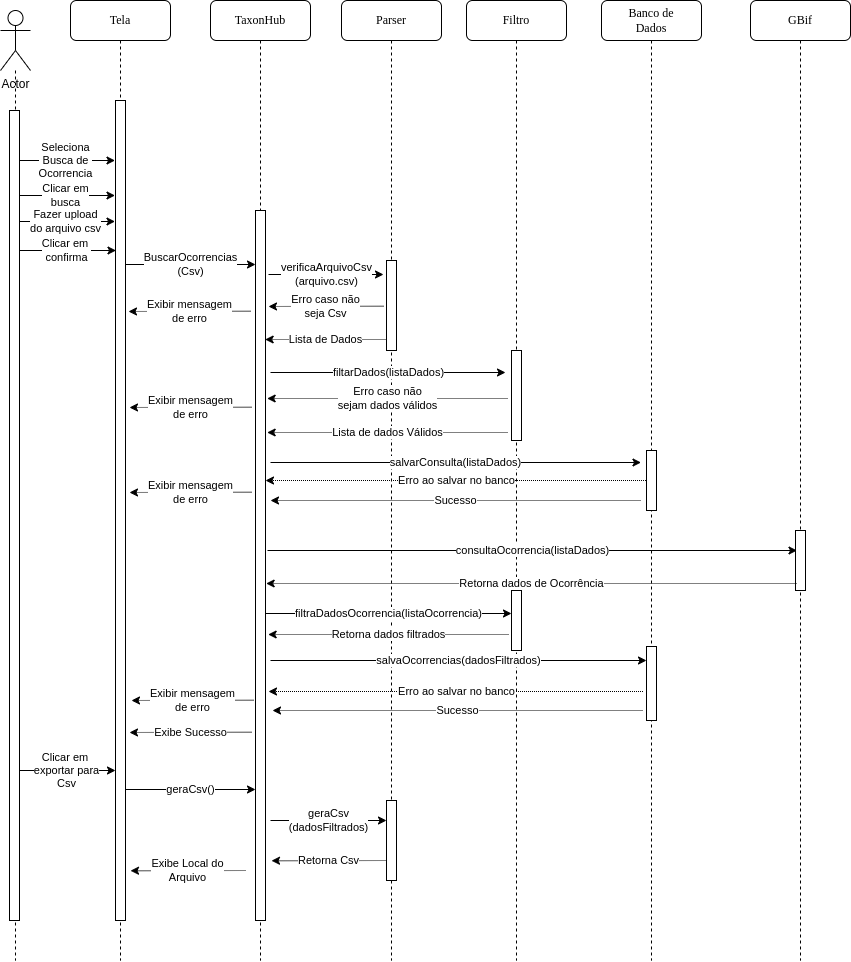

The diagram above was exported from draw.io. Its source (the exported page's mxGraphModel, read from the mxfile embedded in the PNG):
<mxGraphModel dx="1102" dy="526" grid="1" gridSize="10" guides="1" tooltips="1" connect="1" arrows="1" fold="1" page="1" pageScale="1" pageWidth="1100" pageHeight="850" background="none" math="0" shadow="0">
  <root>
    <mxCell id="0" />
    <mxCell id="1" parent="0" />
    <mxCell id="7baba1c4bc27f4b0-2" value="Parser" style="shape=umlLifeline;perimeter=lifelinePerimeter;whiteSpace=wrap;html=1;container=1;collapsible=0;recursiveResize=0;outlineConnect=0;rounded=1;shadow=0;comic=0;labelBackgroundColor=none;strokeWidth=1;fontFamily=Verdana;fontSize=12;align=center;" parent="1" vertex="1">
      <mxGeometry x="371" y="80" width="100" height="960" as="geometry" />
    </mxCell>
    <mxCell id="7baba1c4bc27f4b0-10" value="" style="html=1;points=[];perimeter=orthogonalPerimeter;rounded=0;shadow=0;comic=0;labelBackgroundColor=none;strokeWidth=1;fontFamily=Verdana;fontSize=12;align=center;" parent="7baba1c4bc27f4b0-2" vertex="1">
      <mxGeometry x="45" y="260" width="10" height="90" as="geometry" />
    </mxCell>
    <mxCell id="GgHUJ3pyRnCoHnzraB2m-40" value="" style="html=1;points=[];perimeter=orthogonalPerimeter;rounded=0;shadow=0;comic=0;labelBackgroundColor=none;strokeWidth=1;fontFamily=Verdana;fontSize=12;align=center;" parent="7baba1c4bc27f4b0-2" vertex="1">
      <mxGeometry x="45" y="800" width="10" height="80" as="geometry" />
    </mxCell>
    <mxCell id="GgHUJ3pyRnCoHnzraB2m-41" value="geraCsv&lt;br&gt;(dadosFiltrados)" style="endArrow=classic;html=1;rounded=0;" parent="7baba1c4bc27f4b0-2" edge="1">
      <mxGeometry width="50" height="50" relative="1" as="geometry">
        <mxPoint x="-71" y="820" as="sourcePoint" />
        <mxPoint x="45" y="820" as="targetPoint" />
      </mxGeometry>
    </mxCell>
    <mxCell id="GgHUJ3pyRnCoHnzraB2m-42" value="Retorna Csv" style="endArrow=classic;html=1;rounded=0;dashed=1;dashPattern=1 1;" parent="7baba1c4bc27f4b0-2" edge="1">
      <mxGeometry width="50" height="50" relative="1" as="geometry">
        <mxPoint x="45" y="860" as="sourcePoint" />
        <mxPoint x="-70" y="860.24" as="targetPoint" />
      </mxGeometry>
    </mxCell>
    <mxCell id="7baba1c4bc27f4b0-3" value="Filtro" style="shape=umlLifeline;perimeter=lifelinePerimeter;whiteSpace=wrap;html=1;container=1;collapsible=0;recursiveResize=0;outlineConnect=0;rounded=1;shadow=0;comic=0;labelBackgroundColor=none;strokeWidth=1;fontFamily=Verdana;fontSize=12;align=center;" parent="1" vertex="1">
      <mxGeometry x="496" y="80" width="100" height="960" as="geometry" />
    </mxCell>
    <mxCell id="7baba1c4bc27f4b0-13" value="" style="html=1;points=[];perimeter=orthogonalPerimeter;rounded=0;shadow=0;comic=0;labelBackgroundColor=none;strokeWidth=1;fontFamily=Verdana;fontSize=12;align=center;" parent="7baba1c4bc27f4b0-3" vertex="1">
      <mxGeometry x="45" y="350" width="10" height="90" as="geometry" />
    </mxCell>
    <mxCell id="7baba1c4bc27f4b0-28" value="" style="html=1;points=[];perimeter=orthogonalPerimeter;rounded=0;shadow=0;comic=0;labelBackgroundColor=none;strokeWidth=1;fontFamily=Verdana;fontSize=12;align=center;" parent="7baba1c4bc27f4b0-3" vertex="1">
      <mxGeometry x="45" y="590" width="10" height="60" as="geometry" />
    </mxCell>
    <mxCell id="7baba1c4bc27f4b0-4" value="Banco de&lt;br&gt;Dados" style="shape=umlLifeline;perimeter=lifelinePerimeter;whiteSpace=wrap;html=1;container=1;collapsible=0;recursiveResize=0;outlineConnect=0;rounded=1;shadow=0;comic=0;labelBackgroundColor=none;strokeWidth=1;fontFamily=Verdana;fontSize=12;align=center;" parent="1" vertex="1">
      <mxGeometry x="631" y="80" width="100" height="960" as="geometry" />
    </mxCell>
    <mxCell id="7baba1c4bc27f4b0-16" value="" style="html=1;points=[];perimeter=orthogonalPerimeter;rounded=0;shadow=0;comic=0;labelBackgroundColor=none;strokeWidth=1;fontFamily=Verdana;fontSize=12;align=center;" parent="7baba1c4bc27f4b0-4" vertex="1">
      <mxGeometry x="45" y="450" width="10" height="60" as="geometry" />
    </mxCell>
    <mxCell id="GgHUJ3pyRnCoHnzraB2m-23" value="Sucesso" style="endArrow=classic;html=1;rounded=0;dashed=1;dashPattern=1 1;" parent="7baba1c4bc27f4b0-4" edge="1">
      <mxGeometry width="50" height="50" relative="1" as="geometry">
        <mxPoint x="39" y="500" as="sourcePoint" />
        <mxPoint x="-331" y="500" as="targetPoint" />
      </mxGeometry>
    </mxCell>
    <mxCell id="7baba1c4bc27f4b0-25" value="" style="html=1;points=[];perimeter=orthogonalPerimeter;rounded=0;shadow=0;comic=0;labelBackgroundColor=none;strokeColor=#000000;strokeWidth=1;fillColor=#FFFFFF;fontFamily=Verdana;fontSize=12;fontColor=#000000;align=center;" parent="7baba1c4bc27f4b0-4" vertex="1">
      <mxGeometry x="45" y="646" width="10" height="74" as="geometry" />
    </mxCell>
    <mxCell id="7baba1c4bc27f4b0-5" value="TaxonHub" style="shape=umlLifeline;perimeter=lifelinePerimeter;whiteSpace=wrap;html=1;container=1;collapsible=0;recursiveResize=0;outlineConnect=0;rounded=1;shadow=0;comic=0;labelBackgroundColor=none;strokeWidth=1;fontFamily=Verdana;fontSize=12;align=center;" parent="1" vertex="1">
      <mxGeometry x="240" y="80" width="100" height="960" as="geometry" />
    </mxCell>
    <mxCell id="7baba1c4bc27f4b0-19" value="" style="html=1;points=[];perimeter=orthogonalPerimeter;rounded=0;shadow=0;comic=0;labelBackgroundColor=none;strokeWidth=1;fontFamily=Verdana;fontSize=12;align=center;" parent="7baba1c4bc27f4b0-5" vertex="1">
      <mxGeometry x="45" y="210" width="10" height="710" as="geometry" />
    </mxCell>
    <mxCell id="GgHUJ3pyRnCoHnzraB2m-25" value="consultaOcorrencia(listaDados)" style="endArrow=classic;html=1;rounded=0;" parent="7baba1c4bc27f4b0-5" edge="1">
      <mxGeometry width="50" height="50" relative="1" as="geometry">
        <mxPoint x="57" y="550" as="sourcePoint" />
        <mxPoint x="586.5000000000002" y="550" as="targetPoint" />
      </mxGeometry>
    </mxCell>
    <mxCell id="GgHUJ3pyRnCoHnzraB2m-27" value="filtraDadosOcorrencia(listaOcorrencia)" style="endArrow=classic;html=1;rounded=0;" parent="7baba1c4bc27f4b0-5" edge="1">
      <mxGeometry width="50" height="50" relative="1" as="geometry">
        <mxPoint x="55" y="613" as="sourcePoint" />
        <mxPoint x="301" y="613" as="targetPoint" />
      </mxGeometry>
    </mxCell>
    <mxCell id="GgHUJ3pyRnCoHnzraB2m-39" value="geraCsv()" style="endArrow=classic;html=1;rounded=0;" parent="7baba1c4bc27f4b0-5" edge="1">
      <mxGeometry width="50" height="50" relative="1" as="geometry">
        <mxPoint x="-85" y="789" as="sourcePoint" />
        <mxPoint x="45" y="789" as="targetPoint" />
      </mxGeometry>
    </mxCell>
    <mxCell id="GgHUJ3pyRnCoHnzraB2m-43" value="Exibe Local do&lt;br&gt;Arquivo" style="endArrow=classic;html=1;rounded=0;dashed=1;dashPattern=1 1;" parent="7baba1c4bc27f4b0-5" edge="1">
      <mxGeometry width="50" height="50" relative="1" as="geometry">
        <mxPoint x="35" y="870" as="sourcePoint" />
        <mxPoint x="-80" y="870.24" as="targetPoint" />
      </mxGeometry>
    </mxCell>
    <mxCell id="7baba1c4bc27f4b0-6" value="GBif" style="shape=umlLifeline;perimeter=lifelinePerimeter;whiteSpace=wrap;html=1;container=1;collapsible=0;recursiveResize=0;outlineConnect=0;rounded=1;shadow=0;comic=0;labelBackgroundColor=none;strokeWidth=1;fontFamily=Verdana;fontSize=12;align=center;" parent="1" vertex="1">
      <mxGeometry x="780" y="80" width="100" height="960" as="geometry" />
    </mxCell>
    <mxCell id="7baba1c4bc27f4b0-22" value="" style="html=1;points=[];perimeter=orthogonalPerimeter;rounded=0;shadow=0;comic=0;labelBackgroundColor=none;strokeWidth=1;fontFamily=Verdana;fontSize=12;align=center;" parent="7baba1c4bc27f4b0-6" vertex="1">
      <mxGeometry x="45" y="530" width="10" height="60" as="geometry" />
    </mxCell>
    <mxCell id="GgHUJ3pyRnCoHnzraB2m-26" value="Retorna dados de Ocorrência" style="endArrow=classic;html=1;rounded=0;dashed=1;dashPattern=1 1;" parent="7baba1c4bc27f4b0-6" edge="1">
      <mxGeometry width="50" height="50" relative="1" as="geometry">
        <mxPoint x="46" y="583" as="sourcePoint" />
        <mxPoint x="-484.33333333333326" y="583" as="targetPoint" />
      </mxGeometry>
    </mxCell>
    <mxCell id="7baba1c4bc27f4b0-8" value="Tela" style="shape=umlLifeline;perimeter=lifelinePerimeter;whiteSpace=wrap;html=1;container=1;collapsible=0;recursiveResize=0;outlineConnect=0;rounded=1;shadow=0;comic=0;labelBackgroundColor=none;strokeWidth=1;fontFamily=Verdana;fontSize=12;align=center;size=40;" parent="1" vertex="1">
      <mxGeometry x="100" y="80" width="100" height="960" as="geometry" />
    </mxCell>
    <mxCell id="7baba1c4bc27f4b0-9" value="" style="html=1;points=[];perimeter=orthogonalPerimeter;rounded=0;shadow=0;comic=0;labelBackgroundColor=none;strokeWidth=1;fontFamily=Verdana;fontSize=12;align=center;" parent="7baba1c4bc27f4b0-8" vertex="1">
      <mxGeometry x="45" y="100" width="10" height="820" as="geometry" />
    </mxCell>
    <mxCell id="GgHUJ3pyRnCoHnzraB2m-38" value="Clicar em&amp;nbsp;&lt;br&gt;exportar para&lt;br&gt;Csv" style="endArrow=classic;html=1;rounded=0;" parent="7baba1c4bc27f4b0-8" edge="1">
      <mxGeometry width="50" height="50" relative="1" as="geometry">
        <mxPoint x="-54.5" y="770" as="sourcePoint" />
        <mxPoint x="45" y="770" as="targetPoint" />
      </mxGeometry>
    </mxCell>
    <mxCell id="GgHUJ3pyRnCoHnzraB2m-4" style="edgeStyle=orthogonalEdgeStyle;rounded=0;orthogonalLoop=1;jettySize=auto;html=1;endArrow=none;endFill=0;dashed=1;" parent="1" source="GgHUJ3pyRnCoHnzraB2m-3" edge="1">
      <mxGeometry relative="1" as="geometry">
        <mxPoint x="45" y="1040" as="targetPoint" />
      </mxGeometry>
    </mxCell>
    <mxCell id="GgHUJ3pyRnCoHnzraB2m-3" value="Actor" style="shape=umlActor;verticalLabelPosition=bottom;verticalAlign=top;html=1;outlineConnect=0;" parent="1" vertex="1">
      <mxGeometry x="30" y="90" width="30" height="60" as="geometry" />
    </mxCell>
    <mxCell id="GgHUJ3pyRnCoHnzraB2m-5" value="Seleciona&lt;br&gt;Busca de&lt;br&gt;Ocorrencia" style="endArrow=classic;html=1;rounded=0;" parent="1" edge="1">
      <mxGeometry width="50" height="50" relative="1" as="geometry">
        <mxPoint x="45" y="240" as="sourcePoint" />
        <mxPoint x="144.5" y="240" as="targetPoint" />
      </mxGeometry>
    </mxCell>
    <mxCell id="GgHUJ3pyRnCoHnzraB2m-7" value="Clicar em&lt;br&gt;busca" style="endArrow=classic;html=1;rounded=0;" parent="1" edge="1">
      <mxGeometry width="50" height="50" relative="1" as="geometry">
        <mxPoint x="45" y="275" as="sourcePoint" />
        <mxPoint x="144.5000000000001" y="275" as="targetPoint" />
      </mxGeometry>
    </mxCell>
    <mxCell id="GgHUJ3pyRnCoHnzraB2m-8" value="Fazer upload&lt;br&gt;do arquivo csv" style="endArrow=classic;html=1;rounded=0;" parent="1" edge="1">
      <mxGeometry width="50" height="50" relative="1" as="geometry">
        <mxPoint x="45" y="301" as="sourcePoint" />
        <mxPoint x="144.5000000000001" y="301" as="targetPoint" />
      </mxGeometry>
    </mxCell>
    <mxCell id="GgHUJ3pyRnCoHnzraB2m-9" value="Clicar em&amp;nbsp;&lt;br&gt;confirma" style="endArrow=classic;html=1;rounded=0;" parent="1" edge="1">
      <mxGeometry width="50" height="50" relative="1" as="geometry">
        <mxPoint x="46" y="330" as="sourcePoint" />
        <mxPoint x="145.5000000000001" y="330" as="targetPoint" />
      </mxGeometry>
    </mxCell>
    <mxCell id="GgHUJ3pyRnCoHnzraB2m-10" value="verificaArquivoCsv&lt;br&gt;(arquivo.csv)" style="endArrow=classic;html=1;rounded=0;" parent="1" edge="1">
      <mxGeometry width="50" height="50" relative="1" as="geometry">
        <mxPoint x="298" y="354" as="sourcePoint" />
        <mxPoint x="413" y="354" as="targetPoint" />
      </mxGeometry>
    </mxCell>
    <mxCell id="GgHUJ3pyRnCoHnzraB2m-11" value="Erro caso não&lt;br&gt;seja Csv" style="endArrow=classic;html=1;rounded=0;dashed=1;dashPattern=1 1;" parent="1" edge="1">
      <mxGeometry width="50" height="50" relative="1" as="geometry">
        <mxPoint x="413" y="385.76" as="sourcePoint" />
        <mxPoint x="298" y="386" as="targetPoint" />
      </mxGeometry>
    </mxCell>
    <mxCell id="GgHUJ3pyRnCoHnzraB2m-12" value="Exibir mensagem&lt;br&gt;de erro" style="endArrow=classic;html=1;rounded=0;dashed=1;dashPattern=1 1;" parent="1" edge="1">
      <mxGeometry width="50" height="50" relative="1" as="geometry">
        <mxPoint x="280" y="390.76" as="sourcePoint" />
        <mxPoint x="158" y="391" as="targetPoint" />
      </mxGeometry>
    </mxCell>
    <mxCell id="GgHUJ3pyRnCoHnzraB2m-13" value="filtarDados(listaDados)" style="endArrow=classic;html=1;rounded=0;" parent="1" edge="1">
      <mxGeometry width="50" height="50" relative="1" as="geometry">
        <mxPoint x="300" y="452" as="sourcePoint" />
        <mxPoint x="535" y="452" as="targetPoint" />
      </mxGeometry>
    </mxCell>
    <mxCell id="GgHUJ3pyRnCoHnzraB2m-14" value="BuscarOcorrencias&lt;br&gt;(Csv)" style="endArrow=classic;html=1;rounded=0;" parent="1" edge="1">
      <mxGeometry width="50" height="50" relative="1" as="geometry">
        <mxPoint x="155" y="344" as="sourcePoint" />
        <mxPoint x="285" y="344" as="targetPoint" />
      </mxGeometry>
    </mxCell>
    <mxCell id="GgHUJ3pyRnCoHnzraB2m-15" value="Lista de Dados" style="endArrow=classic;html=1;rounded=0;dashed=1;dashPattern=1 1;" parent="1" edge="1">
      <mxGeometry width="50" height="50" relative="1" as="geometry">
        <mxPoint x="415" y="419" as="sourcePoint" />
        <mxPoint x="294.66666666666674" y="419" as="targetPoint" />
      </mxGeometry>
    </mxCell>
    <mxCell id="GgHUJ3pyRnCoHnzraB2m-16" value="Erro caso não&lt;br&gt;sejam dados válidos" style="endArrow=classic;html=1;rounded=0;dashed=1;dashPattern=1 1;" parent="1" edge="1">
      <mxGeometry width="50" height="50" relative="1" as="geometry">
        <mxPoint x="537" y="478" as="sourcePoint" />
        <mxPoint x="296.66666666666674" y="478" as="targetPoint" />
      </mxGeometry>
    </mxCell>
    <mxCell id="GgHUJ3pyRnCoHnzraB2m-17" value="Exibir mensagem&lt;br&gt;de erro" style="endArrow=classic;html=1;rounded=0;dashed=1;dashPattern=1 1;" parent="1" edge="1">
      <mxGeometry width="50" height="50" relative="1" as="geometry">
        <mxPoint x="281" y="486.7600000000001" as="sourcePoint" />
        <mxPoint x="159" y="487.0000000000001" as="targetPoint" />
      </mxGeometry>
    </mxCell>
    <mxCell id="GgHUJ3pyRnCoHnzraB2m-19" value="Lista de dados Válidos" style="endArrow=classic;html=1;rounded=0;dashed=1;dashPattern=1 1;" parent="1" edge="1">
      <mxGeometry width="50" height="50" relative="1" as="geometry">
        <mxPoint x="537" y="512" as="sourcePoint" />
        <mxPoint x="296.66666666666674" y="512" as="targetPoint" />
      </mxGeometry>
    </mxCell>
    <mxCell id="GgHUJ3pyRnCoHnzraB2m-20" value="salvarConsulta(listaDados)" style="endArrow=classic;html=1;rounded=0;" parent="1" edge="1">
      <mxGeometry width="50" height="50" relative="1" as="geometry">
        <mxPoint x="300" y="542" as="sourcePoint" />
        <mxPoint x="670.5000000000002" y="542" as="targetPoint" />
      </mxGeometry>
    </mxCell>
    <mxCell id="GgHUJ3pyRnCoHnzraB2m-21" value="Erro ao salvar no banco" style="endArrow=classic;html=1;rounded=0;dashed=1;dashPattern=1 1;" parent="1" edge="1">
      <mxGeometry width="50" height="50" relative="1" as="geometry">
        <mxPoint x="675.5000000000002" y="560" as="sourcePoint" />
        <mxPoint x="295" y="560" as="targetPoint" />
      </mxGeometry>
    </mxCell>
    <mxCell id="GgHUJ3pyRnCoHnzraB2m-22" value="Exibir mensagem&lt;br&gt;de erro" style="endArrow=classic;html=1;rounded=0;dashed=1;dashPattern=1 1;" parent="1" edge="1">
      <mxGeometry width="50" height="50" relative="1" as="geometry">
        <mxPoint x="281" y="571.76" as="sourcePoint" />
        <mxPoint x="159" y="572" as="targetPoint" />
      </mxGeometry>
    </mxCell>
    <mxCell id="GgHUJ3pyRnCoHnzraB2m-29" value="Retorna dados filtrados" style="endArrow=classic;html=1;rounded=0;dashed=1;dashPattern=1 1;" parent="1" edge="1">
      <mxGeometry width="50" height="50" relative="1" as="geometry">
        <mxPoint x="538" y="714" as="sourcePoint" />
        <mxPoint x="297.66666666666674" y="714" as="targetPoint" />
      </mxGeometry>
    </mxCell>
    <mxCell id="GgHUJ3pyRnCoHnzraB2m-30" value="salvaOcorrencias(dadosFiltrados)" style="endArrow=classic;html=1;rounded=0;" parent="1" edge="1">
      <mxGeometry width="50" height="50" relative="1" as="geometry">
        <mxPoint x="300" y="740" as="sourcePoint" />
        <mxPoint x="676" y="740" as="targetPoint" />
      </mxGeometry>
    </mxCell>
    <mxCell id="GgHUJ3pyRnCoHnzraB2m-33" value="Erro ao salvar no banco" style="endArrow=classic;html=1;rounded=0;dashed=1;dashPattern=1 1;" parent="1" edge="1">
      <mxGeometry width="50" height="50" relative="1" as="geometry">
        <mxPoint x="672.5000000000002" y="771" as="sourcePoint" />
        <mxPoint x="298" y="771" as="targetPoint" />
      </mxGeometry>
    </mxCell>
    <mxCell id="GgHUJ3pyRnCoHnzraB2m-32" value="Sucesso" style="endArrow=classic;html=1;rounded=0;dashed=1;dashPattern=1 1;" parent="1" edge="1">
      <mxGeometry width="50" height="50" relative="1" as="geometry">
        <mxPoint x="672" y="790" as="sourcePoint" />
        <mxPoint x="302" y="790" as="targetPoint" />
      </mxGeometry>
    </mxCell>
    <mxCell id="GgHUJ3pyRnCoHnzraB2m-34" value="Exibir mensagem&lt;br&gt;de erro" style="endArrow=classic;html=1;rounded=0;dashed=1;dashPattern=1 1;" parent="1" edge="1">
      <mxGeometry width="50" height="50" relative="1" as="geometry">
        <mxPoint x="283" y="779.76" as="sourcePoint" />
        <mxPoint x="161" y="780" as="targetPoint" />
      </mxGeometry>
    </mxCell>
    <mxCell id="GgHUJ3pyRnCoHnzraB2m-36" value="Exibe Sucesso" style="endArrow=classic;html=1;rounded=0;dashed=1;dashPattern=1 1;" parent="1" edge="1">
      <mxGeometry width="50" height="50" relative="1" as="geometry">
        <mxPoint x="281" y="811.76" as="sourcePoint" />
        <mxPoint x="159.0000000000001" y="812" as="targetPoint" />
      </mxGeometry>
    </mxCell>
    <mxCell id="GgHUJ3pyRnCoHnzraB2m-46" value="" style="html=1;points=[];perimeter=orthogonalPerimeter;rounded=0;shadow=0;comic=0;labelBackgroundColor=none;strokeWidth=1;fontFamily=Verdana;fontSize=12;align=center;" parent="1" vertex="1">
      <mxGeometry x="39" y="190" width="10" height="810" as="geometry" />
    </mxCell>
  </root>
</mxGraphModel>